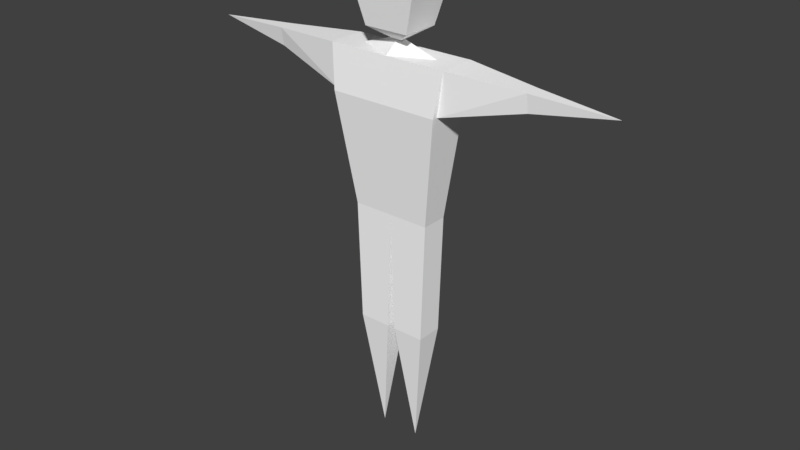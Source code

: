 # Source: Character.blend  (saved by Blender 2.79.0; exported with 4.5.12 LTS)
import bpy
from mathutils import Matrix  # noqa: F401  (used for matrix-valued properties, if any)

bpy.ops.wm.read_factory_settings(use_empty=True)
scene = bpy.context.scene
scene.name = 'Scene'

# ---- collections
col_collection_1 = bpy.data.collections.new('Collection 1'); scene.collection.children.link(col_collection_1)

# ---- materials (node trees are filled in below, after node groups)
mat_material_001 = bpy.data.materials.new('material.001')
mat_material_001.alpha_threshold = 0.0
mat_material_001.use_transparent_shadow = False
mat_material_001.diffuse_color = (1.0, 1.0, 1.0, 1.0)
mat_material_001.roughness = 0.5

# ---- material node trees

# ---- world
world_world = bpy.data.worlds.new('World'); scene.world = world_world
world_world.color = (0.05088, 0.05088, 0.05088)
world_world.use_sun_shadow = False
world_world.sun_shadow_jitter_overblur = 0.0
world_world.cycles.sampling_method = 'MANUAL'

# ---- meshes
me_charactermesh = bpy.data.meshes.new('CharacterMesh')
me_charactermesh.from_pydata([(-26.22, 4.244e-11, 260.1), (-3.635, 4.324e-11, 267.6), (-2.246, 1.871, 266.7), (2.132e-13, 2.381, 267.1), (5.4e-13, 12.24, 260.1), (5.116e-13, -12.24, 260.1), (3.126e-13, -2.381, 267.1), (-2.246, -1.871, 266.7), (-3.635, 4.324e-11, 267.6), (-26.22, 4.244e-11, 260.1), (-14.68, 12.24, 274.6), (-2.246, 1.871, 266.7), (-3.635, 4.324e-11, 267.6), (-2.246, -1.871, 266.7), (-14.68, -12.24, 274.6), (14.68, 12.24, 274.6), (2.245, 1.871, 266.7), (2.132e-13, 2.381, 267.1), (-2.246, 1.871, 266.7), (-14.68, 12.24, 274.6), (5.4e-13, 12.24, 260.1), (2.132e-13, 2.381, 267.1), (2.245, 1.871, 266.7), (3.634, 4.318e-11, 267.6), (26.22, 4.246e-11, 260.1), (26.22, 4.246e-11, 260.1), (5.4e-13, 12.24, 260.1), (-26.22, 4.244e-11, 260.1), (5.116e-13, -12.24, 260.1), (-40.2, -12.24, 260.1), (5.116e-13, -12.24, 260.1), (-26.22, 4.244e-11, 260.1), (5.4e-13, 12.24, 260.1), (-40.2, 12.24, 260.1), (26.22, 4.246e-11, 260.1), (3.634, 4.318e-11, 267.6), (2.245, -1.871, 266.7), (3.126e-13, -2.381, 267.1), (5.116e-13, -12.24, 260.1), (-14.68, -12.24, 274.6), (-2.246, -1.871, 266.7), (3.126e-13, -2.381, 267.1), (2.245, -1.871, 266.7), (14.68, -12.24, 274.6), (-14.68, -12.24, 274.6), (-21.85, -15.73, 300.5), (-21.85, 15.73, 300.5), (-14.68, 12.24, 274.6), (14.68, -12.24, 274.6), (2.245, -1.871, 266.7), (3.634, 4.318e-11, 267.6), (2.245, 1.871, 266.7), (14.68, 12.24, 274.6), (-14.68, 12.24, 274.6), (-21.85, 15.73, 300.5), (21.78, 15.73, 300.5), (14.68, 12.24, 274.6), (5.4e-13, 12.24, 260.1), (26.22, 4.246e-11, 260.1), (5.116e-13, -12.24, 260.1), (40.2, -12.24, 260.1), (40.2, 12.24, 260.1), (-36.32, -12.24, 232.4), (36.32, -12.24, 232.4), (40.2, -12.24, 260.1), (5.116e-13, -12.24, 260.1), (-40.2, -12.24, 260.1), (-36.32, 15.73, 232.4), (-40.2, 12.24, 260.1), (5.4e-13, 12.24, 260.1), (40.2, 12.24, 260.1), (36.32, 15.73, 232.4), (-40.2, -12.24, 260.1), (-40.2, 12.24, 260.1), (-89.02, 5.244, 257.2), (-89.02, -5.244, 257.2), (-21.85, -15.73, 300.5), (-14.68, -12.24, 274.6), (14.68, -12.24, 274.6), (21.78, -15.73, 300.5), (21.78, 15.73, 300.5), (-21.85, 15.73, 300.5), (-21.85, -15.73, 300.5), (21.78, -15.73, 300.5), (21.78, -15.73, 300.5), (14.68, -12.24, 274.6), (14.68, 12.24, 274.6), (21.78, 15.73, 300.5), (40.2, 12.24, 260.1), (40.2, -12.24, 260.1), (89.02, -5.244, 257.2), (89.02, 5.244, 257.2), (36.32, -12.24, 232.4), (-36.32, -12.24, 232.4), (-26.22, -8.74, 160.5), (4.121e-13, -8.74, 160.5), (26.22, -8.74, 160.5), (40.2, 12.24, 260.1), (36.32, 12.24, 232.4), (36.32, -8.74, 232.4), (40.2, -12.24, 260.1), (36.32, -12.24, 232.4), (26.22, -8.74, 160.5), (26.22, 8.74, 160.5), (36.32, 15.73, 232.4), (-40.2, 12.24, 260.1), (-36.32, 15.73, 232.4), (-26.22, 8.74, 160.5), (-26.22, -8.74, 160.5), (-36.32, -12.24, 232.4), (-40.2, -12.24, 260.1), (-36.32, -8.74, 232.4), (-36.32, 12.24, 232.4), (36.32, 15.73, 232.4), (26.22, 8.74, 160.5), (2.984e-13, 8.74, 160.5), (-26.22, 8.74, 160.5), (-36.32, 15.73, 232.4), (-36.32, 12.24, 232.4), (-89.02, 5.244, 257.2), (-40.2, 12.24, 260.1), (-141.6, 4.246e-11, 254.1), (-89.02, -5.244, 257.2), (-89.02, 5.244, 257.2), (-36.32, 12.24, 232.4), (-89.02, 5.244, 257.2), (-89.02, -5.244, 257.2), (-36.32, -8.74, 232.4), (-89.02, -5.244, 257.2), (-36.32, -8.74, 232.4), (-40.2, -12.24, 260.1), (36.32, -8.74, 232.4), (89.02, -5.244, 257.2), (40.2, -12.24, 260.1), (141.6, 4.233e-11, 254.1), (89.02, 5.244, 257.2), (89.02, -5.244, 257.2), (36.32, 12.24, 232.4), (89.02, 5.244, 257.2), (89.02, -5.244, 257.2), (36.32, -8.74, 232.4), (89.02, 5.244, 257.2), (36.32, 12.24, 232.4), (40.2, 12.24, 260.1), (2.984e-13, 8.74, 160.5), (4.121e-13, -8.74, 160.5), (-26.22, -8.74, 160.5), (-26.22, 8.74, 160.5), (-23.6, -8.74, 81.85), (-2.622, -8.74, 81.85), (4.121e-13, -8.74, 160.5), (-26.22, -8.74, 160.5), (26.22, 8.74, 160.5), (26.22, -8.74, 160.5), (4.121e-13, -8.74, 160.5), (2.984e-13, 8.74, 160.5), (2.622, -8.74, 81.85), (23.6, -8.74, 81.85), (26.22, -8.74, 160.5), (4.121e-13, -8.74, 160.5), (36.32, 12.24, 232.4), (89.02, 3.496, 245.5), (89.02, 1.748, 245.5), (89.02, -1.748, 245.5), (89.02, -3.496, 245.5), (36.32, -8.74, 232.4), (26.22, -8.74, 160.5), (23.6, -8.74, 81.85), (23.6, 8.74, 81.85), (26.22, 8.74, 160.5), (-23.6, -8.74, 81.85), (-26.22, -8.74, 160.5), (-26.22, 8.74, 160.5), (-23.6, 8.74, 81.85), (-89.02, 3.496, 245.5), (-36.32, 12.24, 232.4), (-36.32, -8.74, 232.4), (-89.02, -3.496, 245.5), (-89.02, -1.748, 245.5), (-89.02, 1.748, 245.5), (23.6, 8.74, 81.85), (2.622, 8.74, 81.85), (2.984e-13, 8.74, 160.5), (26.22, 8.74, 160.5), (-26.22, 8.74, 160.5), (2.984e-13, 8.74, 160.5), (-2.622, 8.74, 81.85), (-23.6, 8.74, 81.85), (-89.02, 5.244, 257.2), (-36.32, 12.24, 232.4), (-89.02, 3.496, 245.5), (-141.6, 4.246e-11, 254.1), (-89.02, -3.496, 245.5), (-89.02, -5.244, 257.2), (-89.02, 3.496, 245.5), (-141.6, 4.246e-11, 254.1), (-89.02, 5.244, 257.2), (-36.32, -8.74, 232.4), (-89.02, -5.244, 257.2), (-89.02, -3.496, 245.5), (89.02, -5.244, 257.2), (36.32, -8.74, 232.4), (89.02, -3.496, 245.5), (141.6, 4.233e-11, 254.1), (89.02, 3.496, 245.5), (89.02, 5.244, 257.2), (89.02, -3.496, 245.5), (141.6, 4.233e-11, 254.1), (89.02, -5.244, 257.2), (36.32, 12.24, 232.4), (89.02, 5.244, 257.2), (89.02, 3.496, 245.5), (4.121e-13, -8.74, 160.5), (-2.622, -8.74, 81.85), (-2.622, 8.74, 81.85), (2.984e-13, 8.74, 160.5), (2.622, -8.74, 81.85), (4.121e-13, -8.74, 160.5), (2.984e-13, 8.74, 160.5), (2.622, 8.74, 81.85), (-2.622, -8.74, 81.85), (-23.6, -8.74, 81.85), (-23.6, 8.74, 81.85), (-2.622, 8.74, 81.85), (-2.622, -8.74, 81.85), (-23.6, -8.74, 81.85), (-13.11, -6.217e-14, 1.616e-27), (23.6, -8.74, 81.85), (2.622, -8.74, 81.85), (2.622, 8.74, 81.85), (23.6, 8.74, 81.85), (23.6, -8.74, 81.85), (2.622, -8.74, 81.85), (13.11, 6.217e-14, -1.616e-27), (141.6, 4.233e-11, 254.1), (89.02, -3.496, 245.5), (89.02, -1.748, 245.5), (89.02, 1.748, 245.5), (89.02, 3.496, 245.5), (23.6, -8.74, 81.85), (13.11, 6.217e-14, -1.616e-27), (23.6, 8.74, 81.85), (-23.6, 8.74, 81.85), (-13.11, -6.217e-14, 1.616e-27), (-23.6, -8.74, 81.85), (-141.6, 4.246e-11, 254.1), (-89.02, 3.496, 245.5), (-89.02, 1.748, 245.5), (-89.02, -1.748, 245.5), (-89.02, -3.496, 245.5), (13.11, 6.217e-14, -1.616e-27), (2.622, 8.74, 81.85), (23.6, 8.74, 81.85), (-2.622, 8.74, 81.85), (-13.11, -6.217e-14, 1.616e-27), (-23.6, 8.74, 81.85), (-2.622, -8.74, 81.85), (-13.11, -6.217e-14, 1.616e-27), (-2.622, 8.74, 81.85), (2.622, 8.74, 81.85), (13.11, 6.217e-14, -1.616e-27), (2.622, -8.74, 81.85)], [], [(0, 1, 2, 3, 4), (5, 6, 7, 8, 9), (10, 11, 12, 13, 14), (15, 16, 17, 18, 19), (20, 21, 22, 23, 24), (25, 26, 27, 28), (29, 30, 31, 32, 33), (34, 35, 36, 37, 38), (39, 40, 41, 42, 43), (44, 45, 46, 47), (48, 49, 50, 51, 52), (53, 54, 55, 56), (57, 58, 59, 60, 61), (62, 63, 64, 65, 66), (67, 68, 69, 70, 71), (72, 73, 74, 75), (76, 77, 78, 79), (80, 81, 82, 83), (84, 85, 86, 87), (88, 89, 90, 91), (92, 93, 94, 95, 96), (97, 98, 99, 100, 101, 102, 103, 104), (105, 106, 107, 108, 109, 110, 111, 112), (113, 114, 115, 116, 117), (118, 119, 120), (121, 122, 123), (124, 125, 126, 127), (128, 129, 130), (131, 132, 133), (134, 135, 136), (137, 138, 139, 140), (141, 142, 143), (144, 145, 146, 147), (148, 149, 150, 151), (152, 153, 154, 155), (156, 157, 158, 159), (160, 161, 162, 163, 164, 165), (166, 167, 168, 169), (170, 171, 172, 173), (174, 175, 176, 177, 178, 179), (180, 181, 182, 183), (184, 185, 186, 187), (188, 189, 190), (191, 192, 193), (194, 195, 196), (197, 198, 199), (200, 201, 202), (203, 204, 205), (206, 207, 208), (209, 210, 211), (212, 213, 214, 215), (216, 217, 218, 219), (220, 221, 222, 223), (224, 225, 226), (227, 228, 229, 230), (231, 232, 233), (234, 235, 236, 237, 238), (239, 240, 241), (242, 243, 244), (245, 246, 247, 248, 249), (250, 251, 252), (253, 254, 255), (256, 257, 258), (259, 260, 261)])
me_charactermesh.materials.append(mat_material_001)
me_charactermesh.use_remesh_preserve_volume = False
me_charactermesh.use_remesh_preserve_attributes = False
me_charactermesh.use_mirror_vertex_groups = False
me_charactermesh.update()
arm_armature = bpy.data.armatures.new('Armature')  # bones are not reproduced

# ---- objects
ob_armature = bpy.data.objects.new('Armature', arm_armature)
ob_character = bpy.data.objects.new('Character', me_charactermesh)

# ---- transforms, parenting, visibility, modifiers, constraints
ob_armature.location = (0.0, 0.0, 0.0)
ob_armature.show_in_front = True
ob_armature.lineart.crease_threshold = 0.0
ob_character.parent = ob_armature
ob_character.matrix_parent_inverse = Matrix(((1.0, 0.0, 0.0, -0.0), (0.0, 1.0, 0.0, -0.3714), (0.0, 0.0, 1.0, -4.092), (0.0, 0.0, 0.0, 1.0)))
ob_character.location = (0.0, 0.3627, 0.0)
ob_character.rotation_euler = (0.0, 0.0, 3.142)
ob_character.scale = (0.0254, 0.0254, 0.0254)
ob_character.lineart.crease_threshold = 0.0
_vg = ob_character.vertex_groups.new(name='Stomach')
_vg = ob_character.vertex_groups.new(name='Chest')
_vg = ob_character.vertex_groups.new(name='Head')
_vg = ob_character.vertex_groups.new(name='Bicep L')
_vg = ob_character.vertex_groups.new(name='Forearm L')
_vg = ob_character.vertex_groups.new(name='Thigh L')
_vg = ob_character.vertex_groups.new(name='Shin L')
_vg = ob_character.vertex_groups.new(name='Bicep R')
_vg = ob_character.vertex_groups.new(name='Forearm R')
_vg = ob_character.vertex_groups.new(name='Thigh R')
_vg = ob_character.vertex_groups.new(name='Shin R')
_m = ob_character.modifiers.new('Armature', 'ARMATURE')
_m.object = ob_armature

# ---- collection membership
col_collection_1.objects.link(ob_armature)
col_collection_1.objects.link(ob_character)

# ---- scene / render settings (as saved in the file)
scene.frame_start = 1; scene.frame_end = 250; scene.frame_set(1)
scene.render.engine = 'BLENDER_EEVEE_NEXT'
scene.render.resolution_percentage = 50
scene.render.dither_intensity = 0.0
scene.cycles.use_denoising = False
scene.cycles.samples = 128
scene.cycles.sampling_pattern = 'TABULATED_SOBOL'
scene.cycles.use_adaptive_sampling = False
scene.cycles.use_light_tree = False
scene.cycles.blur_glossy = 0.0
scene.cycles.sample_clamp_indirect = 0.0
scene.view_settings.view_transform = 'Standard'
bpy.context.view_layer.update()

# ---- added for rendering (the .blend has no active camera and no usable light): camera, sun
cam_auto = bpy.data.cameras.new('AutoCamera')
cam_auto.lens = 50.0
cam_auto.sensor_width = 36.0
cam_auto.clip_end = 1000.0
ob_auto_camera = bpy.data.objects.new('AutoCamera', cam_auto)
scene.collection.objects.link(ob_auto_camera)
ob_auto_camera.location = (9.73101, -11.6859, 7.50855)
ob_auto_camera.rotation_euler = (1.09748, -7.21219e-08, 0.694738)
scene.camera = ob_auto_camera
light_auto_sun = bpy.data.lights.new('AutoSun', 'SUN')
light_auto_sun.energy = 3.0
light_auto_sun.angle = 0.0523599
ob_auto_sun = bpy.data.objects.new('AutoSun', light_auto_sun)
scene.collection.objects.link(ob_auto_sun)
ob_auto_sun.rotation_euler = (0.872665, 0.174533, 0.523599)
bpy.context.view_layer.update()

